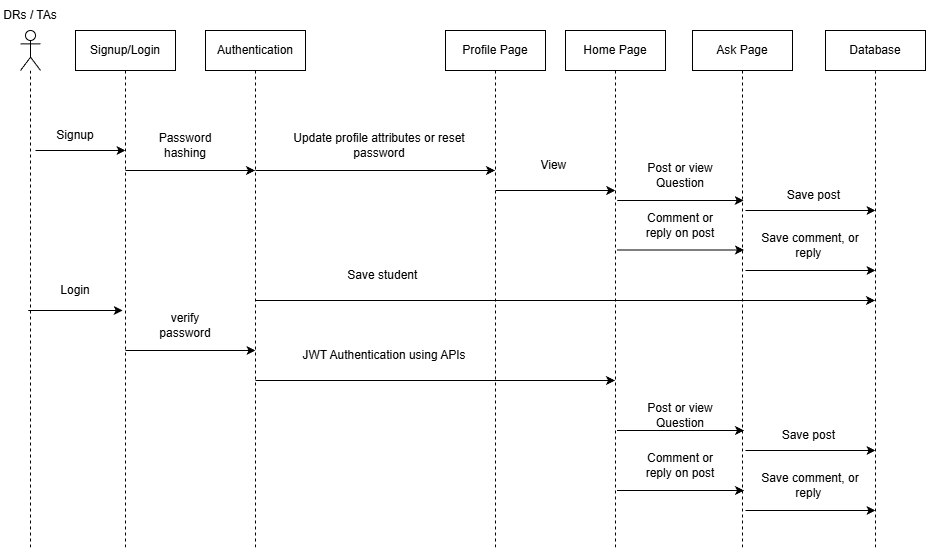

The diagram above was exported from draw.io. Its source (the exported page's mxGraphModel, read from the mxfile embedded in the PNG):
<mxGraphModel dx="1185" dy="563" grid="1" gridSize="10" guides="1" tooltips="1" connect="1" arrows="1" fold="1" page="1" pageScale="1" pageWidth="827" pageHeight="1169" math="0" shadow="0">
  <root>
    <mxCell id="0" />
    <mxCell id="1" parent="0" />
    <mxCell id="s3_BVGsmhsepl4JmXBzM-4" parent="1" style="text;html=1;whiteSpace=wrap;strokeColor=none;fillColor=none;align=center;verticalAlign=middle;rounded=0;" value="DRs / TAs" vertex="1">
      <mxGeometry height="30" width="60" x="35" y="10" as="geometry" />
    </mxCell>
    <mxCell id="s3_BVGsmhsepl4JmXBzM-6" parent="1" style="shape=umlLifeline;perimeter=lifelinePerimeter;whiteSpace=wrap;html=1;container=1;dropTarget=0;collapsible=0;recursiveResize=0;outlineConnect=0;portConstraint=eastwest;newEdgeStyle={&quot;curved&quot;:0,&quot;rounded&quot;:0};" value="Signup/Login" vertex="1">
      <mxGeometry height="520" width="100" x="110" y="40" as="geometry" />
    </mxCell>
    <mxCell id="s3_BVGsmhsepl4JmXBzM-7" parent="1" style="shape=umlLifeline;perimeter=lifelinePerimeter;whiteSpace=wrap;html=1;container=1;dropTarget=0;collapsible=0;recursiveResize=0;outlineConnect=0;portConstraint=eastwest;newEdgeStyle={&quot;curved&quot;:0,&quot;rounded&quot;:0};" value="Profile Page" vertex="1">
      <mxGeometry height="520" width="100" x="480" y="40" as="geometry" />
    </mxCell>
    <mxCell id="s3_BVGsmhsepl4JmXBzM-8" parent="1" style="shape=umlLifeline;perimeter=lifelinePerimeter;whiteSpace=wrap;html=1;container=1;dropTarget=0;collapsible=0;recursiveResize=0;outlineConnect=0;portConstraint=eastwest;newEdgeStyle={&quot;curved&quot;:0,&quot;rounded&quot;:0};" value="Home Page" vertex="1">
      <mxGeometry height="520" width="100" x="600" y="40" as="geometry" />
    </mxCell>
    <mxCell id="s3_BVGsmhsepl4JmXBzM-9" parent="1" style="shape=umlLifeline;perimeter=lifelinePerimeter;whiteSpace=wrap;html=1;container=1;dropTarget=0;collapsible=0;recursiveResize=0;outlineConnect=0;portConstraint=eastwest;newEdgeStyle={&quot;curved&quot;:0,&quot;rounded&quot;:0};" value="Ask Page" vertex="1">
      <mxGeometry height="520" width="100" x="727" y="40" as="geometry" />
    </mxCell>
    <mxCell id="s3_BVGsmhsepl4JmXBzM-10" parent="1" style="shape=umlLifeline;perimeter=lifelinePerimeter;whiteSpace=wrap;html=1;container=1;dropTarget=0;collapsible=0;recursiveResize=0;outlineConnect=0;portConstraint=eastwest;newEdgeStyle={&quot;curved&quot;:0,&quot;rounded&quot;:0};" value="Database" vertex="1">
      <mxGeometry height="520" width="100" x="860" y="40" as="geometry" />
    </mxCell>
    <mxCell id="s3_BVGsmhsepl4JmXBzM-12" parent="1" style="shape=umlLifeline;perimeter=lifelinePerimeter;whiteSpace=wrap;html=1;container=1;dropTarget=0;collapsible=0;recursiveResize=0;outlineConnect=0;portConstraint=eastwest;newEdgeStyle={&quot;curved&quot;:0,&quot;rounded&quot;:0};" value="Authentication" vertex="1">
      <mxGeometry height="520" width="100" x="240" y="40" as="geometry" />
    </mxCell>
    <mxCell id="s3_BVGsmhsepl4JmXBzM-13" parent="1" style="shape=umlLifeline;perimeter=lifelinePerimeter;whiteSpace=wrap;html=1;container=1;dropTarget=0;collapsible=0;recursiveResize=0;outlineConnect=0;portConstraint=eastwest;newEdgeStyle={&quot;curved&quot;:0,&quot;rounded&quot;:0};participant=umlActor;" value="" vertex="1">
      <mxGeometry height="520" width="20" x="55" y="40" as="geometry" />
    </mxCell>
    <mxCell id="s3_BVGsmhsepl4JmXBzM-16" edge="1" parent="1" style="edgeStyle=none;orthogonalLoop=1;jettySize=auto;html=1;rounded=0;" value="">
      <mxGeometry relative="1" width="100" as="geometry">
        <Array as="points" />
        <mxPoint x="70" y="160" as="sourcePoint" />
        <mxPoint x="160" y="160" as="targetPoint" />
      </mxGeometry>
    </mxCell>
    <mxCell id="s3_BVGsmhsepl4JmXBzM-17" edge="1" parent="1" style="edgeStyle=none;orthogonalLoop=1;jettySize=auto;html=1;rounded=0;" target="s3_BVGsmhsepl4JmXBzM-12" value="">
      <mxGeometry relative="1" width="100" as="geometry">
        <Array as="points" />
        <mxPoint x="160" y="180" as="sourcePoint" />
        <mxPoint x="250" y="180" as="targetPoint" />
      </mxGeometry>
    </mxCell>
    <mxCell id="s3_BVGsmhsepl4JmXBzM-19" edge="1" parent="1" style="edgeStyle=none;orthogonalLoop=1;jettySize=auto;html=1;rounded=0;" value="">
      <mxGeometry relative="1" width="100" as="geometry">
        <Array as="points" />
        <mxPoint x="289.5" y="310" as="sourcePoint" />
        <mxPoint x="909.5" y="310" as="targetPoint" />
      </mxGeometry>
    </mxCell>
    <mxCell id="s3_BVGsmhsepl4JmXBzM-20" parent="1" style="text;html=1;whiteSpace=wrap;strokeColor=none;fillColor=none;align=center;verticalAlign=middle;rounded=0;" value="Save student&amp;nbsp;" vertex="1">
      <mxGeometry height="30" width="140" x="349" y="270" as="geometry" />
    </mxCell>
    <mxCell id="s3_BVGsmhsepl4JmXBzM-21" parent="1" style="text;html=1;whiteSpace=wrap;strokeColor=none;fillColor=none;align=center;verticalAlign=middle;rounded=0;" value="Signup" vertex="1">
      <mxGeometry height="30" width="60" x="80" y="130" as="geometry" />
    </mxCell>
    <mxCell id="s3_BVGsmhsepl4JmXBzM-24" edge="1" parent="1" style="edgeStyle=none;orthogonalLoop=1;jettySize=auto;html=1;rounded=0;" target="s3_BVGsmhsepl4JmXBzM-7" value="">
      <mxGeometry relative="1" width="100" as="geometry">
        <Array as="points" />
        <mxPoint x="290" y="180" as="sourcePoint" />
        <mxPoint x="420" y="180" as="targetPoint" />
      </mxGeometry>
    </mxCell>
    <mxCell id="s3_BVGsmhsepl4JmXBzM-25" parent="1" style="text;html=1;whiteSpace=wrap;strokeColor=none;fillColor=none;align=center;verticalAlign=middle;rounded=0;" value="Update profile attributes or reset password" vertex="1">
      <mxGeometry height="30" width="200" x="314" y="140" as="geometry" />
    </mxCell>
    <mxCell id="s3_BVGsmhsepl4JmXBzM-26" edge="1" parent="1" style="edgeStyle=none;orthogonalLoop=1;jettySize=auto;html=1;rounded=0;" value="">
      <mxGeometry relative="1" width="100" as="geometry">
        <Array as="points" />
        <mxPoint x="530.25" y="200" as="sourcePoint" />
        <mxPoint x="649.75" y="200" as="targetPoint" />
      </mxGeometry>
    </mxCell>
    <mxCell id="s3_BVGsmhsepl4JmXBzM-27" parent="1" style="text;html=1;whiteSpace=wrap;strokeColor=none;fillColor=none;align=center;verticalAlign=middle;rounded=0;" value="View&amp;nbsp;" vertex="1">
      <mxGeometry height="30" width="60" x="560" y="160" as="geometry" />
    </mxCell>
    <mxCell id="s3_BVGsmhsepl4JmXBzM-28" edge="1" parent="1" style="edgeStyle=none;orthogonalLoop=1;jettySize=auto;html=1;rounded=0;" value="">
      <mxGeometry relative="1" width="100" as="geometry">
        <Array as="points" />
        <mxPoint x="651.75" y="210" as="sourcePoint" />
        <mxPoint x="778.25" y="210" as="targetPoint" />
      </mxGeometry>
    </mxCell>
    <mxCell id="s3_BVGsmhsepl4JmXBzM-29" parent="1" style="text;html=1;whiteSpace=wrap;strokeColor=none;fillColor=none;align=center;verticalAlign=middle;rounded=0;" value="Post or view Question" vertex="1">
      <mxGeometry height="30" width="90" x="670" y="170" as="geometry" />
    </mxCell>
    <mxCell id="s3_BVGsmhsepl4JmXBzM-31" edge="1" parent="1" style="edgeStyle=none;orthogonalLoop=1;jettySize=auto;html=1;rounded=0;" value="">
      <mxGeometry relative="1" width="100" as="geometry">
        <Array as="points" />
        <mxPoint x="780" y="220" as="sourcePoint" />
        <mxPoint x="910" y="220" as="targetPoint" />
      </mxGeometry>
    </mxCell>
    <mxCell id="s3_BVGsmhsepl4JmXBzM-32" parent="1" style="text;html=1;whiteSpace=wrap;strokeColor=none;fillColor=none;align=center;verticalAlign=middle;rounded=0;" value="Save post&amp;nbsp;" vertex="1">
      <mxGeometry height="30" width="60" x="820" y="190" as="geometry" />
    </mxCell>
    <mxCell id="s3_BVGsmhsepl4JmXBzM-34" edge="1" parent="1" style="edgeStyle=none;orthogonalLoop=1;jettySize=auto;html=1;rounded=0;" value="">
      <mxGeometry relative="1" width="100" as="geometry">
        <Array as="points" />
        <mxPoint x="62.75" y="320" as="sourcePoint" />
        <mxPoint x="157.25" y="320" as="targetPoint" />
      </mxGeometry>
    </mxCell>
    <mxCell id="s3_BVGsmhsepl4JmXBzM-35" parent="1" style="text;html=1;whiteSpace=wrap;strokeColor=none;fillColor=none;align=center;verticalAlign=middle;rounded=0;" value="Login" vertex="1">
      <mxGeometry height="30" width="60" x="80" y="285" as="geometry" />
    </mxCell>
    <mxCell id="s3_BVGsmhsepl4JmXBzM-36" edge="1" parent="1" style="edgeStyle=none;orthogonalLoop=1;jettySize=auto;html=1;rounded=0;" value="">
      <mxGeometry relative="1" width="100" as="geometry">
        <Array as="points" />
        <mxPoint x="160" y="360" as="sourcePoint" />
        <mxPoint x="290" y="360" as="targetPoint" />
      </mxGeometry>
    </mxCell>
    <mxCell id="s3_BVGsmhsepl4JmXBzM-37" parent="1" style="text;html=1;whiteSpace=wrap;strokeColor=none;fillColor=none;align=center;verticalAlign=middle;rounded=0;" value="verify password" vertex="1">
      <mxGeometry height="30" width="60" x="190" y="320" as="geometry" />
    </mxCell>
    <mxCell id="s3_BVGsmhsepl4JmXBzM-40" edge="1" parent="1" style="edgeStyle=none;orthogonalLoop=1;jettySize=auto;html=1;rounded=0;" value="">
      <mxGeometry relative="1" width="100" as="geometry">
        <Array as="points" />
        <mxPoint x="290" y="390" as="sourcePoint" />
        <mxPoint x="649.5" y="390" as="targetPoint" />
      </mxGeometry>
    </mxCell>
    <mxCell id="s3_BVGsmhsepl4JmXBzM-41" parent="1" style="text;html=1;whiteSpace=wrap;strokeColor=none;fillColor=none;align=center;verticalAlign=middle;rounded=0;" value="JWT Authentication using APIs" vertex="1">
      <mxGeometry height="30" width="190" x="324" y="350" as="geometry" />
    </mxCell>
    <mxCell id="s3_BVGsmhsepl4JmXBzM-42" edge="1" parent="1" style="edgeStyle=none;orthogonalLoop=1;jettySize=auto;html=1;rounded=0;" value="">
      <mxGeometry relative="1" width="100" as="geometry">
        <Array as="points" />
        <mxPoint x="651.5" y="440" as="sourcePoint" />
        <mxPoint x="778.5" y="440" as="targetPoint" />
      </mxGeometry>
    </mxCell>
    <mxCell id="s3_BVGsmhsepl4JmXBzM-44" parent="1" style="text;html=1;whiteSpace=wrap;strokeColor=none;fillColor=none;align=center;verticalAlign=middle;rounded=0;" value="Post or view Question" vertex="1">
      <mxGeometry height="30" width="90" x="670" y="410" as="geometry" />
    </mxCell>
    <mxCell id="s3_BVGsmhsepl4JmXBzM-45" edge="1" parent="1" style="edgeStyle=none;orthogonalLoop=1;jettySize=auto;html=1;rounded=0;" value="">
      <mxGeometry relative="1" width="100" as="geometry">
        <Array as="points" />
        <mxPoint x="780" y="460" as="sourcePoint" />
        <mxPoint x="910" y="460" as="targetPoint" />
      </mxGeometry>
    </mxCell>
    <mxCell id="s3_BVGsmhsepl4JmXBzM-46" parent="1" style="text;html=1;whiteSpace=wrap;strokeColor=none;fillColor=none;align=center;verticalAlign=middle;rounded=0;" value="Save post&amp;nbsp;" vertex="1">
      <mxGeometry height="30" width="60" x="815" y="430" as="geometry" />
    </mxCell>
    <mxCell id="s3_BVGsmhsepl4JmXBzM-47" edge="1" parent="1" style="edgeStyle=none;orthogonalLoop=1;jettySize=auto;html=1;rounded=0;" value="">
      <mxGeometry relative="1" width="100" as="geometry">
        <Array as="points" />
        <mxPoint x="780" y="520" as="sourcePoint" />
        <mxPoint x="910" y="520" as="targetPoint" />
      </mxGeometry>
    </mxCell>
    <mxCell id="s3_BVGsmhsepl4JmXBzM-48" parent="1" style="text;html=1;whiteSpace=wrap;strokeColor=none;fillColor=none;align=center;verticalAlign=middle;rounded=0;" value="Save comment, or reply&amp;nbsp;" vertex="1">
      <mxGeometry height="30" width="110" x="790" y="480" as="geometry" />
    </mxCell>
    <mxCell id="s3_BVGsmhsepl4JmXBzM-49" edge="1" parent="1" style="edgeStyle=none;orthogonalLoop=1;jettySize=auto;html=1;rounded=0;" value="">
      <mxGeometry relative="1" width="100" as="geometry">
        <Array as="points" />
        <mxPoint x="651.5" y="500" as="sourcePoint" />
        <mxPoint x="778.5" y="500" as="targetPoint" />
      </mxGeometry>
    </mxCell>
    <mxCell id="s3_BVGsmhsepl4JmXBzM-50" parent="1" style="text;html=1;whiteSpace=wrap;strokeColor=none;fillColor=none;align=center;verticalAlign=middle;rounded=0;" value="Comment or reply on post" vertex="1">
      <mxGeometry height="30" width="90" x="670" y="460" as="geometry" />
    </mxCell>
    <mxCell id="s3_BVGsmhsepl4JmXBzM-51" parent="1" style="text;html=1;whiteSpace=wrap;strokeColor=none;fillColor=none;align=center;verticalAlign=middle;rounded=0;" value="Password hashing" vertex="1">
      <mxGeometry height="30" width="60" x="190" y="140" as="geometry" />
    </mxCell>
    <mxCell id="s3_BVGsmhsepl4JmXBzM-53" edge="1" parent="1" style="edgeStyle=none;orthogonalLoop=1;jettySize=auto;html=1;rounded=0;" value="">
      <mxGeometry relative="1" width="100" as="geometry">
        <Array as="points" />
        <mxPoint x="651.5" y="259.5" as="sourcePoint" />
        <mxPoint x="778.5" y="259.5" as="targetPoint" />
      </mxGeometry>
    </mxCell>
    <mxCell id="s3_BVGsmhsepl4JmXBzM-54" parent="1" style="text;html=1;whiteSpace=wrap;strokeColor=none;fillColor=none;align=center;verticalAlign=middle;rounded=0;" value="Comment or reply on post" vertex="1">
      <mxGeometry height="30" width="90" x="670" y="220" as="geometry" />
    </mxCell>
    <mxCell id="s3_BVGsmhsepl4JmXBzM-55" edge="1" parent="1" style="edgeStyle=none;orthogonalLoop=1;jettySize=auto;html=1;rounded=0;" value="">
      <mxGeometry relative="1" width="100" as="geometry">
        <Array as="points" />
        <mxPoint x="780" y="280" as="sourcePoint" />
        <mxPoint x="910" y="280" as="targetPoint" />
      </mxGeometry>
    </mxCell>
    <mxCell id="s3_BVGsmhsepl4JmXBzM-56" parent="1" style="text;html=1;whiteSpace=wrap;strokeColor=none;fillColor=none;align=center;verticalAlign=middle;rounded=0;" value="Save comment, or reply&amp;nbsp;" vertex="1">
      <mxGeometry height="30" width="110" x="790" y="240" as="geometry" />
    </mxCell>
  </root>
</mxGraphModel>